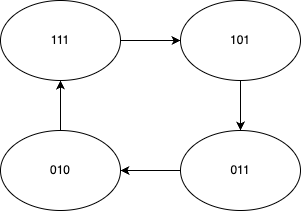

The diagram above was exported from draw.io. Its source (the exported page's mxGraphModel, read from the mxfile embedded in the PNG):
<mxGraphModel dx="687" dy="677" grid="1" gridSize="10" guides="1" tooltips="1" connect="1" arrows="1" fold="1" page="1" pageScale="1" pageWidth="827" pageHeight="1169" math="0" shadow="0">
  <root>
    <mxCell id="0" />
    <mxCell id="1" parent="0" />
    <mxCell id="6" style="edgeStyle=none;html=1;exitX=1;exitY=0.5;exitDx=0;exitDy=0;entryX=0;entryY=0.5;entryDx=0;entryDy=0;fontFamily=Helvetica;fontSize=12;fontColor=default;" parent="1" source="2" target="5" edge="1">
      <mxGeometry relative="1" as="geometry" />
    </mxCell>
    <mxCell id="2" value="111" style="ellipse;whiteSpace=wrap;html=1;" parent="1" vertex="1">
      <mxGeometry x="230" y="240" width="120" height="80" as="geometry" />
    </mxCell>
    <mxCell id="9" style="edgeStyle=none;html=1;exitX=0.5;exitY=0;exitDx=0;exitDy=0;entryX=0.5;entryY=1;entryDx=0;entryDy=0;fontFamily=Helvetica;fontSize=12;fontColor=default;" parent="1" source="3" target="2" edge="1">
      <mxGeometry relative="1" as="geometry" />
    </mxCell>
    <mxCell id="3" value="010" style="ellipse;whiteSpace=wrap;html=1;" parent="1" vertex="1">
      <mxGeometry x="230" y="370" width="120" height="80" as="geometry" />
    </mxCell>
    <mxCell id="8" style="edgeStyle=none;html=1;fontFamily=Helvetica;fontSize=12;fontColor=default;" parent="1" source="4" target="3" edge="1">
      <mxGeometry relative="1" as="geometry" />
    </mxCell>
    <mxCell id="4" value="011" style="ellipse;whiteSpace=wrap;html=1;" parent="1" vertex="1">
      <mxGeometry x="410" y="370" width="120" height="80" as="geometry" />
    </mxCell>
    <mxCell id="7" style="edgeStyle=none;html=1;exitX=0.5;exitY=1;exitDx=0;exitDy=0;entryX=0.5;entryY=0;entryDx=0;entryDy=0;fontFamily=Helvetica;fontSize=12;fontColor=default;" parent="1" source="5" target="4" edge="1">
      <mxGeometry relative="1" as="geometry" />
    </mxCell>
    <mxCell id="5" value="101" style="ellipse;whiteSpace=wrap;html=1;" parent="1" vertex="1">
      <mxGeometry x="410" y="240" width="120" height="80" as="geometry" />
    </mxCell>
  </root>
</mxGraphModel>